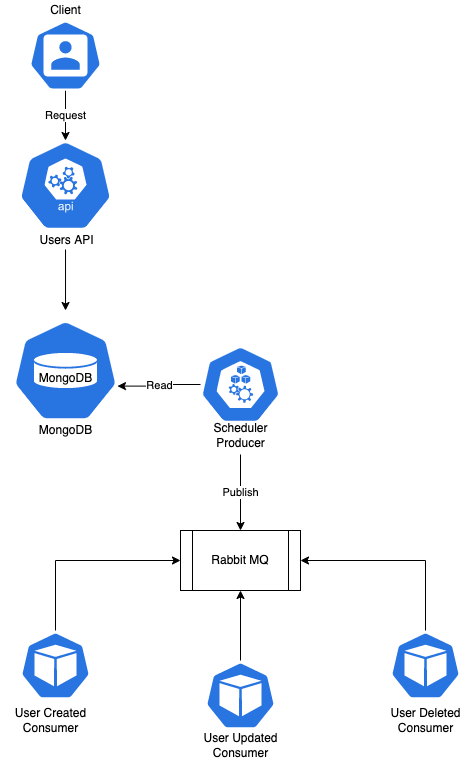

The diagram above was exported from draw.io. Its source (the exported page's mxGraphModel, read from the mxfile embedded in the PNG):
<mxGraphModel dx="1298" dy="736" grid="1" gridSize="10" guides="1" tooltips="1" connect="1" arrows="1" fold="1" page="1" pageScale="1" pageWidth="850" pageHeight="1100" math="0" shadow="0">
  <root>
    <mxCell id="0" />
    <mxCell id="1" parent="0" />
    <mxCell id="s-ttkSHmgPqBjBn7x4jA-3" value="Request" style="edgeStyle=orthogonalEdgeStyle;rounded=0;orthogonalLoop=1;jettySize=auto;html=1;entryX=0.5;entryY=0;entryDx=0;entryDy=0;entryPerimeter=0;" edge="1" parent="1" source="s-ttkSHmgPqBjBn7x4jA-1" target="s-ttkSHmgPqBjBn7x4jA-2">
      <mxGeometry relative="1" as="geometry" />
    </mxCell>
    <mxCell id="s-ttkSHmgPqBjBn7x4jA-1" value="" style="sketch=0;html=1;dashed=0;whitespace=wrap;fillColor=#2875E2;strokeColor=#ffffff;points=[[0.005,0.63,0],[0.1,0.2,0],[0.9,0.2,0],[0.5,0,0],[0.995,0.63,0],[0.72,0.99,0],[0.5,1,0],[0.28,0.99,0]];shape=mxgraph.kubernetes.icon;prIcon=user" vertex="1" parent="1">
      <mxGeometry x="135" y="20" width="80" height="70" as="geometry" />
    </mxCell>
    <mxCell id="s-ttkSHmgPqBjBn7x4jA-15" style="edgeStyle=orthogonalEdgeStyle;rounded=0;orthogonalLoop=1;jettySize=auto;html=1;exitX=0.486;exitY=0.95;exitDx=0;exitDy=0;exitPerimeter=0;" edge="1" parent="1" source="s-ttkSHmgPqBjBn7x4jA-19" target="s-ttkSHmgPqBjBn7x4jA-10">
      <mxGeometry relative="1" as="geometry">
        <mxPoint x="175" y="270" as="sourcePoint" />
      </mxGeometry>
    </mxCell>
    <mxCell id="s-ttkSHmgPqBjBn7x4jA-2" value="" style="sketch=0;html=1;dashed=0;whitespace=wrap;fillColor=#2875E2;strokeColor=#ffffff;points=[[0.005,0.63,0],[0.1,0.2,0],[0.9,0.2,0],[0.5,0,0],[0.995,0.63,0],[0.72,0.99,0],[0.5,1,0],[0.28,0.99,0]];shape=mxgraph.kubernetes.icon;prIcon=api" vertex="1" parent="1">
      <mxGeometry x="110" y="140" width="130" height="90" as="geometry" />
    </mxCell>
    <mxCell id="s-ttkSHmgPqBjBn7x4jA-10" value="&lt;br&gt;MongoDB" style="sketch=0;html=1;dashed=0;whitespace=wrap;fillColor=#2875E2;strokeColor=#ffffff;points=[[0.005,0.63,0],[0.1,0.2,0],[0.9,0.2,0],[0.5,0,0],[0.995,0.63,0],[0.72,0.99,0],[0.5,1,0],[0.28,0.99,0]];shape=mxgraph.kubernetes.icon;prIcon=vol" vertex="1" parent="1">
      <mxGeometry x="122.5" y="310" width="105" height="120" as="geometry" />
    </mxCell>
    <mxCell id="s-ttkSHmgPqBjBn7x4jA-16" value="Read" style="edgeStyle=orthogonalEdgeStyle;rounded=0;orthogonalLoop=1;jettySize=auto;html=1;entryX=0.995;entryY=0.63;entryDx=0;entryDy=0;entryPerimeter=0;" edge="1" parent="1" source="s-ttkSHmgPqBjBn7x4jA-14" target="s-ttkSHmgPqBjBn7x4jA-10">
      <mxGeometry relative="1" as="geometry" />
    </mxCell>
    <mxCell id="s-ttkSHmgPqBjBn7x4jA-21" value="Publish" style="edgeStyle=orthogonalEdgeStyle;rounded=0;orthogonalLoop=1;jettySize=auto;html=1;entryX=0.5;entryY=0;entryDx=0;entryDy=0;exitX=0.5;exitY=1.133;exitDx=0;exitDy=0;exitPerimeter=0;" edge="1" parent="1" source="s-ttkSHmgPqBjBn7x4jA-17" target="s-ttkSHmgPqBjBn7x4jA-20">
      <mxGeometry relative="1" as="geometry" />
    </mxCell>
    <mxCell id="s-ttkSHmgPqBjBn7x4jA-14" value="" style="sketch=0;html=1;dashed=0;whitespace=wrap;fillColor=#2875E2;strokeColor=#ffffff;points=[[0.005,0.63,0],[0.1,0.2,0],[0.9,0.2,0],[0.5,0,0],[0.995,0.63,0],[0.72,0.99,0],[0.5,1,0],[0.28,0.99,0]];shape=mxgraph.kubernetes.icon;prIcon=node" vertex="1" parent="1">
      <mxGeometry x="310" y="334" width="80" height="100" as="geometry" />
    </mxCell>
    <mxCell id="s-ttkSHmgPqBjBn7x4jA-17" value="Scheduler&lt;br&gt;Producer" style="text;html=1;align=center;verticalAlign=middle;resizable=0;points=[];autosize=1;strokeColor=none;fillColor=none;" vertex="1" parent="1">
      <mxGeometry x="315" y="420" width="70" height="30" as="geometry" />
    </mxCell>
    <mxCell id="s-ttkSHmgPqBjBn7x4jA-18" value="MongoDB" style="text;html=1;align=center;verticalAlign=middle;resizable=0;points=[];autosize=1;strokeColor=none;fillColor=none;" vertex="1" parent="1">
      <mxGeometry x="140" y="420" width="70" height="20" as="geometry" />
    </mxCell>
    <mxCell id="s-ttkSHmgPqBjBn7x4jA-19" value="Users API" style="text;html=1;align=center;verticalAlign=middle;resizable=0;points=[];autosize=1;strokeColor=none;fillColor=none;" vertex="1" parent="1">
      <mxGeometry x="141" y="230" width="70" height="20" as="geometry" />
    </mxCell>
    <mxCell id="s-ttkSHmgPqBjBn7x4jA-20" value="Rabbit MQ" style="shape=process;whiteSpace=wrap;html=1;backgroundOutline=1;" vertex="1" parent="1">
      <mxGeometry x="290" y="530" width="120" height="60" as="geometry" />
    </mxCell>
    <mxCell id="s-ttkSHmgPqBjBn7x4jA-33" style="edgeStyle=orthogonalEdgeStyle;rounded=0;orthogonalLoop=1;jettySize=auto;html=1;exitX=0.5;exitY=0;exitDx=0;exitDy=0;exitPerimeter=0;entryX=0;entryY=0.5;entryDx=0;entryDy=0;" edge="1" parent="1" source="s-ttkSHmgPqBjBn7x4jA-23" target="s-ttkSHmgPqBjBn7x4jA-20">
      <mxGeometry relative="1" as="geometry" />
    </mxCell>
    <mxCell id="s-ttkSHmgPqBjBn7x4jA-23" value="" style="sketch=0;html=1;dashed=0;whitespace=wrap;fillColor=#2875E2;strokeColor=#ffffff;points=[[0.005,0.63,0],[0.1,0.2,0],[0.9,0.2,0],[0.5,0,0],[0.995,0.63,0],[0.72,0.99,0],[0.5,1,0],[0.28,0.99,0]];shape=mxgraph.kubernetes.icon;prIcon=pod" vertex="1" parent="1">
      <mxGeometry x="130" y="630" width="70" height="70" as="geometry" />
    </mxCell>
    <mxCell id="s-ttkSHmgPqBjBn7x4jA-24" value="User Created&lt;br&gt;Consumer" style="text;html=1;align=center;verticalAlign=middle;resizable=0;points=[];autosize=1;strokeColor=none;fillColor=none;" vertex="1" parent="1">
      <mxGeometry x="115" y="705" width="90" height="30" as="geometry" />
    </mxCell>
    <mxCell id="s-ttkSHmgPqBjBn7x4jA-30" style="edgeStyle=orthogonalEdgeStyle;rounded=0;orthogonalLoop=1;jettySize=auto;html=1;exitX=0.5;exitY=0;exitDx=0;exitDy=0;exitPerimeter=0;entryX=0.5;entryY=1;entryDx=0;entryDy=0;" edge="1" parent="1" source="s-ttkSHmgPqBjBn7x4jA-26" target="s-ttkSHmgPqBjBn7x4jA-20">
      <mxGeometry relative="1" as="geometry" />
    </mxCell>
    <mxCell id="s-ttkSHmgPqBjBn7x4jA-26" value="" style="sketch=0;html=1;dashed=0;whitespace=wrap;fillColor=#2875E2;strokeColor=#ffffff;points=[[0.005,0.63,0],[0.1,0.2,0],[0.9,0.2,0],[0.5,0,0],[0.995,0.63,0],[0.72,0.99,0],[0.5,1,0],[0.28,0.99,0]];shape=mxgraph.kubernetes.icon;prIcon=pod" vertex="1" parent="1">
      <mxGeometry x="315" y="660" width="70" height="70" as="geometry" />
    </mxCell>
    <mxCell id="s-ttkSHmgPqBjBn7x4jA-29" style="edgeStyle=orthogonalEdgeStyle;rounded=0;orthogonalLoop=1;jettySize=auto;html=1;exitX=0.5;exitY=0;exitDx=0;exitDy=0;exitPerimeter=0;entryX=1;entryY=0.5;entryDx=0;entryDy=0;" edge="1" parent="1" source="s-ttkSHmgPqBjBn7x4jA-27" target="s-ttkSHmgPqBjBn7x4jA-20">
      <mxGeometry relative="1" as="geometry" />
    </mxCell>
    <mxCell id="s-ttkSHmgPqBjBn7x4jA-27" value="" style="sketch=0;html=1;dashed=0;whitespace=wrap;fillColor=#2875E2;strokeColor=#ffffff;points=[[0.005,0.63,0],[0.1,0.2,0],[0.9,0.2,0],[0.5,0,0],[0.995,0.63,0],[0.72,0.99,0],[0.5,1,0],[0.28,0.99,0]];shape=mxgraph.kubernetes.icon;prIcon=pod" vertex="1" parent="1">
      <mxGeometry x="500" y="630" width="70" height="70" as="geometry" />
    </mxCell>
    <mxCell id="s-ttkSHmgPqBjBn7x4jA-31" value="User Updated&lt;br&gt;Consumer" style="text;html=1;align=center;verticalAlign=middle;resizable=0;points=[];autosize=1;strokeColor=none;fillColor=none;" vertex="1" parent="1">
      <mxGeometry x="305" y="730" width="90" height="30" as="geometry" />
    </mxCell>
    <mxCell id="s-ttkSHmgPqBjBn7x4jA-32" value="User Deleted&lt;br&gt;Consumer" style="text;html=1;align=center;verticalAlign=middle;resizable=0;points=[];autosize=1;strokeColor=none;fillColor=none;" vertex="1" parent="1">
      <mxGeometry x="490" y="705" width="90" height="30" as="geometry" />
    </mxCell>
    <mxCell id="s-ttkSHmgPqBjBn7x4jA-34" value="Client" style="text;html=1;align=center;verticalAlign=middle;resizable=0;points=[];autosize=1;strokeColor=none;fillColor=none;" vertex="1" parent="1">
      <mxGeometry x="150" width="50" height="20" as="geometry" />
    </mxCell>
  </root>
</mxGraphModel>